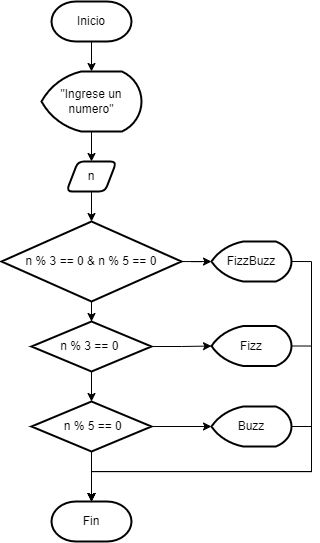

The diagram above was exported from draw.io. Its source (the exported page's mxGraphModel, read from the mxfile embedded in the PNG):
<mxGraphModel dx="934" dy="655" grid="1" gridSize="10" guides="1" tooltips="1" connect="1" arrows="1" fold="1" page="1" pageScale="1" pageWidth="827" pageHeight="1169" math="0" shadow="0">
  <root>
    <mxCell id="WIyWlLk6GJQsqaUBKTNV-0" />
    <mxCell id="WIyWlLk6GJQsqaUBKTNV-1" parent="WIyWlLk6GJQsqaUBKTNV-0" />
    <mxCell id="r5biyVy2lfbHf6l1rjGB-159" value="" style="edgeStyle=orthogonalEdgeStyle;rounded=0;orthogonalLoop=1;jettySize=auto;html=1;" edge="1" parent="WIyWlLk6GJQsqaUBKTNV-1" source="r5biyVy2lfbHf6l1rjGB-1" target="r5biyVy2lfbHf6l1rjGB-157">
      <mxGeometry relative="1" as="geometry" />
    </mxCell>
    <mxCell id="r5biyVy2lfbHf6l1rjGB-1" value="Inicio" style="strokeWidth=2;html=1;shape=mxgraph.flowchart.terminator;whiteSpace=wrap;" vertex="1" parent="WIyWlLk6GJQsqaUBKTNV-1">
      <mxGeometry x="280" y="240" width="80" height="40" as="geometry" />
    </mxCell>
    <mxCell id="r5biyVy2lfbHf6l1rjGB-83" value="Fin" style="strokeWidth=2;html=1;shape=mxgraph.flowchart.terminator;whiteSpace=wrap;" vertex="1" parent="WIyWlLk6GJQsqaUBKTNV-1">
      <mxGeometry x="280" y="740" width="80" height="40" as="geometry" />
    </mxCell>
    <mxCell id="r5biyVy2lfbHf6l1rjGB-161" value="" style="edgeStyle=orthogonalEdgeStyle;rounded=0;orthogonalLoop=1;jettySize=auto;html=1;" edge="1" parent="WIyWlLk6GJQsqaUBKTNV-1" source="r5biyVy2lfbHf6l1rjGB-157" target="r5biyVy2lfbHf6l1rjGB-158">
      <mxGeometry relative="1" as="geometry" />
    </mxCell>
    <mxCell id="r5biyVy2lfbHf6l1rjGB-157" value="&quot;Ingrese un numero&quot;" style="strokeWidth=2;html=1;shape=mxgraph.flowchart.display;whiteSpace=wrap;" vertex="1" parent="WIyWlLk6GJQsqaUBKTNV-1">
      <mxGeometry x="270" y="310" width="100" height="60" as="geometry" />
    </mxCell>
    <mxCell id="r5biyVy2lfbHf6l1rjGB-163" value="" style="edgeStyle=orthogonalEdgeStyle;rounded=0;orthogonalLoop=1;jettySize=auto;html=1;" edge="1" parent="WIyWlLk6GJQsqaUBKTNV-1" source="r5biyVy2lfbHf6l1rjGB-158" target="r5biyVy2lfbHf6l1rjGB-162">
      <mxGeometry relative="1" as="geometry" />
    </mxCell>
    <mxCell id="r5biyVy2lfbHf6l1rjGB-158" value="n" style="shape=parallelogram;html=1;strokeWidth=2;perimeter=parallelogramPerimeter;whiteSpace=wrap;rounded=1;arcSize=12;size=0.23;" vertex="1" parent="WIyWlLk6GJQsqaUBKTNV-1">
      <mxGeometry x="295" y="400" width="50" height="30" as="geometry" />
    </mxCell>
    <mxCell id="r5biyVy2lfbHf6l1rjGB-167" value="" style="edgeStyle=orthogonalEdgeStyle;rounded=0;orthogonalLoop=1;jettySize=auto;html=1;" edge="1" parent="WIyWlLk6GJQsqaUBKTNV-1" source="r5biyVy2lfbHf6l1rjGB-162" target="r5biyVy2lfbHf6l1rjGB-166">
      <mxGeometry relative="1" as="geometry" />
    </mxCell>
    <mxCell id="r5biyVy2lfbHf6l1rjGB-169" value="" style="edgeStyle=orthogonalEdgeStyle;rounded=0;orthogonalLoop=1;jettySize=auto;html=1;" edge="1" parent="WIyWlLk6GJQsqaUBKTNV-1" source="r5biyVy2lfbHf6l1rjGB-162" target="r5biyVy2lfbHf6l1rjGB-168">
      <mxGeometry relative="1" as="geometry" />
    </mxCell>
    <mxCell id="r5biyVy2lfbHf6l1rjGB-162" value="n % 3 == 0 &amp;amp; n % 5 == 0" style="strokeWidth=2;html=1;shape=mxgraph.flowchart.decision;whiteSpace=wrap;" vertex="1" parent="WIyWlLk6GJQsqaUBKTNV-1">
      <mxGeometry x="230" y="460" width="180" height="80" as="geometry" />
    </mxCell>
    <mxCell id="r5biyVy2lfbHf6l1rjGB-178" style="edgeStyle=orthogonalEdgeStyle;rounded=0;orthogonalLoop=1;jettySize=auto;html=1;exitX=1;exitY=0.5;exitDx=0;exitDy=0;exitPerimeter=0;entryX=0.5;entryY=0;entryDx=0;entryDy=0;entryPerimeter=0;" edge="1" parent="WIyWlLk6GJQsqaUBKTNV-1" target="r5biyVy2lfbHf6l1rjGB-83">
      <mxGeometry relative="1" as="geometry">
        <mxPoint x="319" y="750" as="targetPoint" />
        <mxPoint x="519" y="500" as="sourcePoint" />
        <Array as="points">
          <mxPoint x="540" y="500" />
          <mxPoint x="540" y="710" />
          <mxPoint x="320" y="710" />
        </Array>
      </mxGeometry>
    </mxCell>
    <mxCell id="r5biyVy2lfbHf6l1rjGB-166" value="&lt;span class=&quot;notion-enable-hover&quot; data-token-index=&quot;0&quot; style=&quot;&quot;&gt;FizzBuzz&lt;/span&gt;" style="strokeWidth=2;html=1;shape=mxgraph.flowchart.display;whiteSpace=wrap;" vertex="1" parent="WIyWlLk6GJQsqaUBKTNV-1">
      <mxGeometry x="440" y="480" width="80" height="40" as="geometry" />
    </mxCell>
    <mxCell id="r5biyVy2lfbHf6l1rjGB-171" value="" style="edgeStyle=orthogonalEdgeStyle;rounded=0;orthogonalLoop=1;jettySize=auto;html=1;" edge="1" parent="WIyWlLk6GJQsqaUBKTNV-1" source="r5biyVy2lfbHf6l1rjGB-168" target="r5biyVy2lfbHf6l1rjGB-170">
      <mxGeometry relative="1" as="geometry" />
    </mxCell>
    <mxCell id="r5biyVy2lfbHf6l1rjGB-174" value="" style="edgeStyle=orthogonalEdgeStyle;rounded=0;orthogonalLoop=1;jettySize=auto;html=1;" edge="1" parent="WIyWlLk6GJQsqaUBKTNV-1" source="r5biyVy2lfbHf6l1rjGB-168" target="r5biyVy2lfbHf6l1rjGB-173">
      <mxGeometry relative="1" as="geometry" />
    </mxCell>
    <mxCell id="r5biyVy2lfbHf6l1rjGB-168" value="n % 3 == 0&amp;nbsp;" style="strokeWidth=2;html=1;shape=mxgraph.flowchart.decision;whiteSpace=wrap;" vertex="1" parent="WIyWlLk6GJQsqaUBKTNV-1">
      <mxGeometry x="260" y="560" width="120" height="50" as="geometry" />
    </mxCell>
    <mxCell id="r5biyVy2lfbHf6l1rjGB-175" value="" style="edgeStyle=orthogonalEdgeStyle;rounded=0;orthogonalLoop=1;jettySize=auto;html=1;" edge="1" parent="WIyWlLk6GJQsqaUBKTNV-1" source="r5biyVy2lfbHf6l1rjGB-170" target="r5biyVy2lfbHf6l1rjGB-172">
      <mxGeometry relative="1" as="geometry" />
    </mxCell>
    <mxCell id="r5biyVy2lfbHf6l1rjGB-177" value="" style="edgeStyle=orthogonalEdgeStyle;rounded=0;orthogonalLoop=1;jettySize=auto;html=1;" edge="1" parent="WIyWlLk6GJQsqaUBKTNV-1" source="r5biyVy2lfbHf6l1rjGB-170" target="r5biyVy2lfbHf6l1rjGB-83">
      <mxGeometry relative="1" as="geometry" />
    </mxCell>
    <mxCell id="r5biyVy2lfbHf6l1rjGB-170" value="&amp;nbsp;n % 5 == 0" style="strokeWidth=2;html=1;shape=mxgraph.flowchart.decision;whiteSpace=wrap;" vertex="1" parent="WIyWlLk6GJQsqaUBKTNV-1">
      <mxGeometry x="260" y="640" width="120" height="50" as="geometry" />
    </mxCell>
    <mxCell id="r5biyVy2lfbHf6l1rjGB-172" value="&lt;span class=&quot;notion-enable-hover&quot; data-token-index=&quot;0&quot; style=&quot;&quot;&gt;Buzz&lt;/span&gt;" style="strokeWidth=2;html=1;shape=mxgraph.flowchart.display;whiteSpace=wrap;" vertex="1" parent="WIyWlLk6GJQsqaUBKTNV-1">
      <mxGeometry x="440" y="645" width="80" height="40" as="geometry" />
    </mxCell>
    <mxCell id="r5biyVy2lfbHf6l1rjGB-173" value="&lt;span class=&quot;notion-enable-hover&quot; data-token-index=&quot;0&quot; style=&quot;&quot;&gt;Fizz&lt;/span&gt;" style="strokeWidth=2;html=1;shape=mxgraph.flowchart.display;whiteSpace=wrap;" vertex="1" parent="WIyWlLk6GJQsqaUBKTNV-1">
      <mxGeometry x="440" y="564.5" width="80" height="40" as="geometry" />
    </mxCell>
    <mxCell id="r5biyVy2lfbHf6l1rjGB-176" style="edgeStyle=orthogonalEdgeStyle;rounded=0;orthogonalLoop=1;jettySize=auto;html=1;exitX=0.5;exitY=1;exitDx=0;exitDy=0;exitPerimeter=0;" edge="1" parent="WIyWlLk6GJQsqaUBKTNV-1" source="r5biyVy2lfbHf6l1rjGB-173" target="r5biyVy2lfbHf6l1rjGB-173">
      <mxGeometry relative="1" as="geometry" />
    </mxCell>
    <mxCell id="r5biyVy2lfbHf6l1rjGB-180" style="edgeStyle=orthogonalEdgeStyle;rounded=0;orthogonalLoop=1;jettySize=auto;html=1;exitX=1;exitY=0.5;exitDx=0;exitDy=0;exitPerimeter=0;entryX=0.5;entryY=0;entryDx=0;entryDy=0;entryPerimeter=0;" edge="1" parent="WIyWlLk6GJQsqaUBKTNV-1" source="r5biyVy2lfbHf6l1rjGB-173" target="r5biyVy2lfbHf6l1rjGB-83">
      <mxGeometry relative="1" as="geometry">
        <Array as="points">
          <mxPoint x="540" y="584" />
          <mxPoint x="540" y="710" />
          <mxPoint x="320" y="710" />
        </Array>
      </mxGeometry>
    </mxCell>
    <mxCell id="r5biyVy2lfbHf6l1rjGB-181" style="edgeStyle=orthogonalEdgeStyle;rounded=0;orthogonalLoop=1;jettySize=auto;html=1;exitX=1;exitY=0.5;exitDx=0;exitDy=0;exitPerimeter=0;entryX=0.5;entryY=0;entryDx=0;entryDy=0;entryPerimeter=0;" edge="1" parent="WIyWlLk6GJQsqaUBKTNV-1" source="r5biyVy2lfbHf6l1rjGB-172" target="r5biyVy2lfbHf6l1rjGB-83">
      <mxGeometry relative="1" as="geometry">
        <Array as="points">
          <mxPoint x="540" y="665" />
          <mxPoint x="540" y="710" />
          <mxPoint x="320" y="710" />
        </Array>
      </mxGeometry>
    </mxCell>
  </root>
</mxGraphModel>